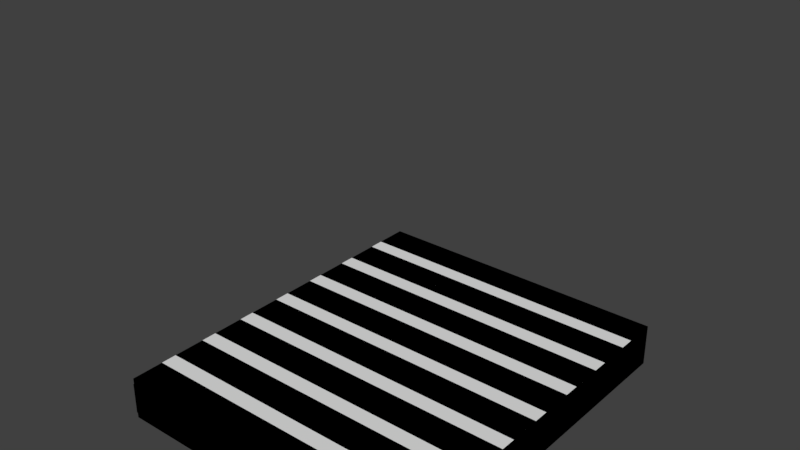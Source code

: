 # Source: boxloader_pallet3.blend  (saved by Blender 2.78.0; exported with 4.5.12 LTS)
import bpy
from mathutils import Matrix  # noqa: F401  (used for matrix-valued properties, if any)

bpy.ops.wm.read_factory_settings(use_empty=True)
scene = bpy.context.scene
scene.name = 'Scene'

# ---- collections
col_collection_1 = bpy.data.collections.new('Collection 1'); scene.collection.children.link(col_collection_1)
col_collection_2 = bpy.data.collections.new('Collection 2'); scene.collection.children.link(col_collection_2)
col_collection_3 = bpy.data.collections.new('Collection 3'); scene.collection.children.link(col_collection_3)
col_collection_4 = bpy.data.collections.new('Collection 4'); scene.collection.children.link(col_collection_4)
col_collection_5 = bpy.data.collections.new('Collection 5'); scene.collection.children.link(col_collection_5)
col_collection_6 = bpy.data.collections.new('Collection 6'); scene.collection.children.link(col_collection_6)
col_collection_7 = bpy.data.collections.new('Collection 7'); scene.collection.children.link(col_collection_7)

# ---- materials (node trees are filled in below, after node groups)
mat_material_001 = bpy.data.materials.new('Material.001')
mat_material_001.alpha_threshold = 0.0
mat_material_001.use_transparent_shadow = False
mat_material_001.roughness = 0.5
mat_material_003 = bpy.data.materials.new('Material.003')
mat_material_003.alpha_threshold = 0.0
mat_material_003.use_transparent_shadow = False
mat_material_003.roughness = 0.5
mat_material_000 = bpy.data.materials.new('Material.000')
mat_material_000.alpha_threshold = 0.0
mat_material_000.use_transparent_shadow = False
mat_material_000.roughness = 0.5

# ---- material node trees

# ---- world
world_world = bpy.data.worlds.new('World'); scene.world = world_world
world_world.color = (0.05088, 0.05088, 0.05088)
world_world.use_sun_shadow = False
world_world.sun_shadow_jitter_overblur = 0.0
world_world.cycles.sampling_method = 'MANUAL'

# ---- meshes
me_cube_002 = bpy.data.meshes.new('Cube.002')
me_cube_002.from_pydata([(-0.507, -0.6056, 0.1394), (-0.507, -0.4991, 0.1394), (0.507, -0.4991, 0.1394), (0.507, -0.6056, 0.1394), (-0.507, -0.6056, 0.1206), (-0.507, -0.4991, 0.1206), (0.507, -0.4991, 0.1206), (0.507, -0.6056, 0.1206), (0.507, -0.6056, 0.0006136), (0.507, -0.4991, 0.0006136), (-0.507, -0.4991, 0.0006136), (-0.507, -0.6056, 0.0006136), (0.507, -0.6056, 0.01938), (0.507, -0.4991, 0.01938), (-0.507, -0.4991, 0.01938), (-0.507, -0.6056, 0.01938), (-0.507, -0.4472, 0.1394), (-0.507, -0.3407, 0.1394), (0.507, -0.3407, 0.1394), (0.507, -0.4472, 0.1394), (-0.507, -0.4472, 0.1206), (-0.507, -0.3407, 0.1206), (0.507, -0.3407, 0.1206), (0.507, -0.4472, 0.1206), (-0.507, -0.2888, 0.1394), (-0.507, -0.1823, 0.1394), (0.507, -0.1823, 0.1394), (0.507, -0.2888, 0.1394), (-0.507, -0.2888, 0.1206), (-0.507, -0.1823, 0.1206), (0.507, -0.1823, 0.1206), (0.507, -0.2888, 0.1206), (-0.507, -0.1304, 0.1394), (-0.507, -0.02388, 0.1394), (0.507, -0.02388, 0.1394), (0.507, -0.1304, 0.1394), (-0.507, -0.1304, 0.1206), (-0.507, -0.02388, 0.1206), (0.507, -0.02388, 0.1206), (0.507, -0.1304, 0.1206), (-0.507, 0.02804, 0.1394), (-0.507, 0.1345, 0.1394), (0.507, 0.1345, 0.1394), (0.507, 0.02804, 0.1394), (-0.507, 0.02804, 0.1206), (-0.507, 0.1345, 0.1206), (0.507, 0.1345, 0.1206), (0.507, 0.02804, 0.1206), (-0.507, 0.1865, 0.1394), (-0.507, 0.2929, 0.1394), (0.507, 0.2929, 0.1394), (0.507, 0.1865, 0.1394), (-0.507, 0.1865, 0.1206), (-0.507, 0.2929, 0.1206), (0.507, 0.2929, 0.1206), (0.507, 0.1865, 0.1206), (-0.507, 0.3449, 0.1394), (-0.507, 0.4514, 0.1394), (0.507, 0.4514, 0.1394), (0.507, 0.3449, 0.1394), (-0.507, 0.3449, 0.1206), (-0.507, 0.4514, 0.1206), (0.507, 0.4514, 0.1206), (0.507, 0.3449, 0.1206), (-0.507, 0.5013, 0.1394), (-0.507, 0.6078, 0.1394), (0.507, 0.6078, 0.1394), (0.507, 0.5013, 0.1394), (-0.507, 0.5013, 0.1206), (-0.507, 0.6078, 0.1206), (0.507, 0.6078, 0.1206), (0.507, 0.5013, 0.1206), (-0.507, 0.5013, 0.01938), (-0.507, 0.6078, 0.01938), (0.507, 0.6078, 0.01938), (0.507, 0.5013, 0.01938), (-0.507, 0.5013, 0.0006136), (-0.507, 0.6078, 0.0006136), (0.507, 0.6078, 0.0006136), (0.507, 0.5013, 0.0006136), (-0.507, -0.05413, 0.01938), (-0.507, 0.05236, 0.01938), (0.507, 0.05236, 0.01938), (0.507, -0.05413, 0.01938), (-0.507, -0.05413, 0.0006136), (-0.507, 0.05236, 0.0006136), (0.507, 0.05236, 0.0006136), (0.507, -0.05413, 0.0006136), (-0.466, -0.6078, 0.01938), (-0.466, -0.6078, 0.1206), (-0.466, 0.6061, 0.1206), (-0.466, 0.6061, 0.01938), (-0.507, -0.6078, 0.01938), (-0.507, -0.6078, 0.1206), (-0.507, 0.6061, 0.1206), (-0.507, 0.6061, 0.01938), (0.466, 0.6061, 0.01938), (0.466, 0.6061, 0.1206), (0.466, -0.6078, 0.1206), (0.466, -0.6078, 0.01938), (0.507, 0.6061, 0.01938), (0.507, 0.6061, 0.1206), (0.507, -0.6078, 0.1206), (0.507, -0.6078, 0.01938), (-0.02039, 0.6061, 0.01938), (-0.02039, 0.6061, 0.1206), (-0.02039, -0.6078, 0.1206), (-0.02039, -0.6078, 0.01938), (0.02061, 0.6061, 0.01938), (0.02061, 0.6061, 0.1206), (0.02061, -0.6078, 0.1206), (0.02061, -0.6078, 0.01938)], [], [(4, 0, 1, 5), (5, 1, 2, 6), (6, 2, 3, 7), (7, 3, 0, 4), (0, 3, 2, 1), (7, 4, 5, 6), (15, 12, 13, 14), (9, 13, 12, 8), (10, 14, 13, 9), (8, 11, 10, 9), (8, 12, 15, 11), (11, 15, 14, 10), (20, 16, 17, 21), (21, 17, 18, 22), (22, 18, 19, 23), (23, 19, 16, 20), (16, 19, 18, 17), (23, 20, 21, 22), (28, 24, 25, 29), (29, 25, 26, 30), (30, 26, 27, 31), (31, 27, 24, 28), (24, 27, 26, 25), (31, 28, 29, 30), (36, 32, 33, 37), (37, 33, 34, 38), (38, 34, 35, 39), (39, 35, 32, 36), (32, 35, 34, 33), (39, 36, 37, 38), (44, 40, 41, 45), (45, 41, 42, 46), (46, 42, 43, 47), (47, 43, 40, 44), (40, 43, 42, 41), (47, 44, 45, 46), (52, 48, 49, 53), (53, 49, 50, 54), (54, 50, 51, 55), (55, 51, 48, 52), (48, 51, 50, 49), (55, 52, 53, 54), (60, 56, 57, 61), (61, 57, 58, 62), (62, 58, 59, 63), (63, 59, 56, 60), (56, 59, 58, 57), (63, 60, 61, 62), (68, 64, 65, 69), (69, 65, 66, 70), (70, 66, 67, 71), (71, 67, 64, 68), (64, 67, 66, 65), (71, 68, 69, 70), (76, 72, 73, 77), (77, 73, 74, 78), (78, 74, 75, 79), (79, 75, 72, 76), (72, 75, 74, 73), (79, 76, 77, 78), (84, 80, 81, 85), (85, 81, 82, 86), (86, 82, 83, 87), (87, 83, 80, 84), (80, 83, 82, 81), (87, 84, 85, 86), (92, 88, 89, 93), (93, 89, 90, 94), (94, 90, 91, 95), (95, 91, 88, 92), (88, 91, 90, 89), (95, 92, 93, 94), (103, 100, 101, 102), (97, 101, 100, 96), (98, 102, 101, 97), (96, 99, 98, 97), (96, 100, 103, 99), (99, 103, 102, 98), (111, 108, 109, 110), (105, 109, 108, 104), (106, 110, 109, 105), (104, 107, 106, 105), (104, 108, 111, 107), (107, 111, 110, 106)])
_uv = me_cube_002.uv_layers.new(name='UVMap')
_uv.uv.foreach_set('vector', [0.6389, 0.4518, 0.6389, 0.426, 0.785, 0.426, 0.785, 0.4518, 0.5, 0.5644, 0.5, 0.5387, 2.165, 0.5387, 2.165, 0.5644, 0.6389, 0.4776, 0.6389, 0.4518, 0.785, 0.4518, 0.785, 0.4776, 0.5, 0.7707, 0.5, 0.7449, 2.165, 0.7449, 2.165, 0.7707, -1.165, -1.053, 0.5, -1.053, 0.5, -0.9065, -1.165, -0.9065, 0.5, -0.3213, -1.165, -0.3213, -1.165, -0.4676, 0.5, -0.4676, -1.165, -0.9065, 0.5, -0.9065, 0.5, -0.7602, -1.165, -0.7602, 0.785, 0.3182, 0.785, 0.3439, 0.6389, 0.3439, 0.6389, 0.3182, 2.165, 1.028, 2.165, 1.054, 0.5, 1.054, 0.5, 1.028, 0.5, -0.1751, -1.165, -0.1751, -1.165, -0.3213, 0.5, -0.3213, 0.5, 0.7964, 0.5, 0.7707, 2.165, 0.7707, 2.165, 0.7964, 0.6389, 0.3182, 0.6389, 0.2924, 0.785, 0.2924, 0.785, 0.3182, 0.7922, 0.1282, 0.7922, 0.154, 0.6461, 0.154, 0.6461, 0.1282, 0.5, 0.5902, 0.5, 0.5644, 2.165, 0.5644, 2.165, 0.5902, 0.5, 0.2571, 0.5, 0.2313, 0.6461, 0.2313, 0.6461, 0.2571, 0.5, 0.8222, 0.5, 0.7964, 2.165, 0.7964, 2.165, 0.8222, -1.165, -0.7602, 0.5, -0.7602, 0.5, -0.6139, -1.165, -0.6139, 0.5, 0.9951, -1.165, 0.9951, -1.165, 0.8489, 0.5, 0.8489, 0.6461, 0.1282, 0.6461, 0.154, 0.5, 0.154, 0.5, 0.1282, 0.5, 0.616, 0.5, 0.5902, 2.165, 0.5902, 2.165, 0.616, 0.7922, 0.2313, 0.7922, 0.2571, 0.6461, 0.2571, 0.6461, 0.2313, 0.5, 0.848, 0.5, 0.8222, 2.165, 0.8222, 2.165, 0.848, -1.165, 0.1175, 0.5, 0.1175, 0.5, 0.2638, -1.165, 0.2638, -1.165, 1.873, 0.5, 1.873, 0.5, 2.019, -1.165, 2.019, 0.7922, 0.1798, 0.7922, 0.2055, 0.6461, 0.2055, 0.6461, 0.1798, 0.5, 0.6418, 0.5, 0.616, 2.165, 0.616, 2.165, 0.6418, 0.6461, 0.1798, 0.6461, 0.154, 0.7922, 0.154, 0.7922, 0.1798, 0.5, 0.8738, 0.5, 0.848, 2.165, 0.848, 2.165, 0.8738, 0.5, 1.288, -1.165, 1.288, -1.165, 1.141, 0.5, 1.141, 0.5, 0.1175, -1.165, 0.1175, -1.165, -0.02879, 0.5, -0.02879, 0.6461, 0.2313, 0.6461, 0.2055, 0.7922, 0.2055, 0.7922, 0.2313, 0.5, 0.6675, 0.5, 0.6418, 2.165, 0.6418, 2.165, 0.6675, 0.6461, 0.154, 0.6461, 0.1798, 0.5, 0.1798, 0.5, 0.154, 0.5, 0.8995, 0.5, 0.8738, 2.165, 0.8738, 2.165, 0.8995, 0.5, 1.58, -1.165, 1.58, -1.165, 1.434, 0.5, 1.434, -1.165, 1.288, 0.5, 1.288, 0.5, 1.434, -1.165, 1.434, 0.785, 0.2666, 0.785, 0.2924, 0.6389, 0.2924, 0.6389, 0.2666, 0.5, 0.6933, 0.5, 0.6675, 2.165, 0.6675, 2.165, 0.6933, 0.5, 0.2313, 0.5, 0.2055, 0.6461, 0.2055, 0.6461, 0.2313, 0.5, 0.9253, 0.5, 0.8995, 2.165, 0.8995, 2.165, 0.9253, -1.165, 0.2638, 0.5, 0.2638, 0.5, 0.41, -1.165, 0.41, 0.5, 0.7026, -1.165, 0.7026, -1.165, 0.5563, 0.5, 0.5563, 0.6389, 0.3697, 0.6389, 0.3439, 0.785, 0.3439, 0.785, 0.3697, 0.5, 0.7191, 0.5, 0.6933, 2.165, 0.6933, 2.165, 0.7191, 0.7922, 0.1024, 0.7922, 0.1282, 0.6461, 0.1282, 0.6461, 0.1024, 0.5, 0.9511, 0.5, 0.9253, 2.165, 0.9253, 2.165, 0.9511, -1.165, -0.6139, 0.5, -0.6139, 0.5, -0.4676, -1.165, -0.4676, 0.5, 1.141, -1.165, 1.141, -1.165, 0.9951, 0.5, 0.9951, 0.6461, 0.1024, 0.6461, 0.07665, 0.7922, 0.07665, 0.7922, 0.1024, 0.5, 0.7449, 0.5, 0.7191, 2.165, 0.7191, 2.165, 0.7449, 0.5, 0.1282, 0.5, 0.1024, 0.6461, 0.1024, 0.6461, 0.1282, 0.5, 0.9769, 0.5, 0.9511, 2.165, 0.9511, 2.165, 0.9769, 0.5, 1.727, -1.165, 1.727, -1.165, 1.58, 0.5, 1.58, 0.5, -0.02879, -1.165, -0.02879, -1.165, -0.1751, 0.5, -0.1751, 0.5, 0.1024, 0.5, 0.07665, 0.6461, 0.07665, 0.6461, 0.1024, 2.165, 1.054, 2.165, 1.08, 0.5, 1.08, 0.5, 1.054, 0.785, 0.3955, 0.785, 0.4213, 0.6389, 0.4213, 0.6389, 0.3955, 0.5, 1.003, 0.5, 0.9769, 2.165, 0.9769, 2.165, 1.003, 0.5, 1.873, -1.165, 1.873, -1.165, 1.727, 0.5, 1.727, -1.165, 2.019, 0.5, 2.019, 0.5, 2.165, -1.165, 2.165, 0.6461, 0.1798, 0.6461, 0.2055, 0.5, 0.2055, 0.5, 0.1798, 2.165, 1.08, 2.165, 1.106, 0.5, 1.106, 0.5, 1.08, 0.6389, 0.3955, 0.6389, 0.3697, 0.785, 0.3697, 0.785, 0.3955, 0.5, 1.028, 0.5, 1.003, 2.165, 1.003, 2.165, 1.028, -1.165, 0.41, 0.5, 0.41, 0.5, 0.5563, -1.165, 0.5563, 0.5, 0.8489, -1.165, 0.8489, -1.165, 0.7026, 0.5, 0.7026, 0.7778, 0.4824, 0.7778, 0.5387, 0.6389, 0.5387, 0.6389, 0.4824, 2.165, 1.106, 2.165, 1.162, 0.5, 1.162, 0.5, 1.106, 0.5, 0.5387, 0.5, 0.4824, 0.6389, 0.4824, 0.6389, 0.5387, 0.5, -1.165, 0.5, -1.109, -1.165, -1.109, -1.165, -1.165, 2.165, 1.609, 0.5, 1.609, 0.5, 1.47, 2.165, 1.47, 0.5, 1.887, 2.165, 1.887, 2.165, 2.026, 0.5, 2.026, 0.5, 1.609, 2.165, 1.609, 2.165, 1.748, 0.5, 1.748, 0.6389, 0.426, 0.6389, 0.4824, 0.5, 0.4824, 0.5, 0.426, 2.165, 1.162, 2.165, 1.218, 0.5, 1.218, 0.5, 1.162, 0.5, 2.026, 2.165, 2.026, 2.165, 2.165, 0.5, 2.165, 0.5, -1.109, 0.5, -1.053, -1.165, -1.053, -1.165, -1.109, 0.6389, 0.2571, 0.6389, 0.3134, 0.5, 0.3134, 0.5, 0.2571, 0.5, 1.748, 2.165, 1.748, 2.165, 1.887, 0.5, 1.887, 0.6389, 0.3697, 0.6389, 0.426, 0.5, 0.426, 0.5, 0.3697, 2.165, 1.275, 2.165, 1.331, 0.5, 1.331, 0.5, 1.275, 0.5, 1.331, 2.165, 1.331, 2.165, 1.47, 0.5, 1.47, 2.165, 1.218, 2.165, 1.275, 0.5, 1.275, 0.5, 1.218, 0.6389, 0.3134, 0.6389, 0.3697, 0.5, 0.3697, 0.5, 0.3134])
me_cube_002.materials.append(mat_material_001)
me_cube_002.use_remesh_preserve_volume = False
me_cube_002.use_remesh_preserve_attributes = False
me_cube_002.use_mirror_vertex_groups = False
me_cube_002.update()
me_cube_007 = bpy.data.meshes.new('Cube.007')
me_cube_007.from_pydata([(-0.507, -0.6056, 0.1394), (-0.507, -0.4991, 0.1394), (0.507, -0.4991, 0.1394), (0.507, -0.6056, 0.1394), (-0.507, -0.6056, 0.1206), (-0.507, -0.4991, 0.1206), (0.507, -0.4991, 0.1206), (0.507, -0.6056, 0.1206), (0.507, -0.6056, 0.0006136), (0.507, -0.4991, 0.0006136), (-0.507, -0.4991, 0.0006136), (-0.507, -0.6056, 0.0006136), (0.507, -0.6056, 0.01938), (0.507, -0.4991, 0.01938), (-0.507, -0.4991, 0.01938), (-0.507, -0.6056, 0.01938), (-0.507, -0.4472, 0.1394), (-0.507, -0.3407, 0.1394), (0.507, -0.3407, 0.1394), (0.507, -0.4472, 0.1394), (-0.507, -0.4472, 0.1206), (-0.507, -0.3407, 0.1206), (0.507, -0.3407, 0.1206), (0.507, -0.4472, 0.1206), (-0.507, -0.2888, 0.1394), (-0.507, -0.1823, 0.1394), (0.507, -0.1823, 0.1394), (0.507, -0.2888, 0.1394), (-0.507, -0.2888, 0.1206), (-0.507, -0.1823, 0.1206), (0.507, -0.1823, 0.1206), (0.507, -0.2888, 0.1206), (-0.507, -0.1304, 0.1394), (-0.507, -0.02388, 0.1394), (0.507, -0.02388, 0.1394), (0.507, -0.1304, 0.1394), (-0.507, -0.1304, 0.1206), (-0.507, -0.02388, 0.1206), (0.507, -0.02388, 0.1206), (0.507, -0.1304, 0.1206), (-0.507, 0.02804, 0.1394), (-0.507, 0.1345, 0.1394), (0.507, 0.1345, 0.1394), (0.507, 0.02804, 0.1394), (-0.507, 0.02804, 0.1206), (-0.507, 0.1345, 0.1206), (0.507, 0.1345, 0.1206), (0.507, 0.02804, 0.1206), (-0.507, 0.1865, 0.1394), (-0.507, 0.2929, 0.1394), (0.507, 0.2929, 0.1394), (0.507, 0.1865, 0.1394), (-0.507, 0.1865, 0.1206), (-0.507, 0.2929, 0.1206), (0.507, 0.2929, 0.1206), (0.507, 0.1865, 0.1206), (-0.507, 0.3449, 0.1394), (-0.507, 0.4514, 0.1394), (0.507, 0.4514, 0.1394), (0.507, 0.3449, 0.1394), (-0.507, 0.3449, 0.1206), (-0.507, 0.4514, 0.1206), (0.507, 0.4514, 0.1206), (0.507, 0.3449, 0.1206), (-0.507, 0.5013, 0.1394), (-0.507, 0.6078, 0.1394), (0.507, 0.6078, 0.1394), (0.507, 0.5013, 0.1394), (-0.507, 0.5013, 0.1206), (-0.507, 0.6078, 0.1206), (0.507, 0.6078, 0.1206), (0.507, 0.5013, 0.1206), (-0.507, 0.5013, 0.01938), (-0.507, 0.6078, 0.01938), (0.507, 0.6078, 0.01938), (0.507, 0.5013, 0.01938), (-0.507, 0.5013, 0.0006136), (-0.507, 0.6078, 0.0006136), (0.507, 0.6078, 0.0006136), (0.507, 0.5013, 0.0006136), (-0.507, -0.05413, 0.01938), (-0.507, 0.05236, 0.01938), (0.507, 0.05236, 0.01938), (0.507, -0.05413, 0.01938), (-0.507, -0.05413, 0.0006136), (-0.507, 0.05236, 0.0006136), (0.507, 0.05236, 0.0006136), (0.507, -0.05413, 0.0006136), (-0.466, -0.6078, 0.01938), (-0.466, -0.6078, 0.1206), (-0.466, 0.6061, 0.1206), (-0.466, 0.6061, 0.01938), (-0.507, -0.6078, 0.01938), (-0.507, -0.6078, 0.1206), (-0.507, 0.6061, 0.1206), (-0.507, 0.6061, 0.01938), (0.466, 0.6061, 0.01938), (0.466, 0.6061, 0.1206), (0.466, -0.6078, 0.1206), (0.466, -0.6078, 0.01938), (0.507, 0.6061, 0.01938), (0.507, 0.6061, 0.1206), (0.507, -0.6078, 0.1206), (0.507, -0.6078, 0.01938), (-0.02039, 0.6061, 0.01938), (-0.02039, 0.6061, 0.1206), (-0.02039, -0.6078, 0.1206), (-0.02039, -0.6078, 0.01938), (0.02061, 0.6061, 0.01938), (0.02061, 0.6061, 0.1206), (0.02061, -0.6078, 0.1206), (0.02061, -0.6078, 0.01938)], [], [(0, 5, 4), (1, 6, 5), (2, 7, 6), (3, 4, 7), (3, 1, 0), (4, 6, 7), (12, 14, 15), (13, 8, 9), (14, 9, 10), (11, 9, 8), (12, 11, 8), (15, 10, 11), (16, 21, 20), (17, 22, 21), (18, 23, 22), (19, 20, 23), (19, 17, 16), (20, 22, 23), (24, 29, 28), (25, 30, 29), (26, 31, 30), (27, 28, 31), (27, 25, 24), (28, 30, 31), (32, 37, 36), (33, 38, 37), (34, 39, 38), (35, 36, 39), (35, 33, 32), (36, 38, 39), (40, 45, 44), (41, 46, 45), (42, 47, 46), (43, 44, 47), (43, 41, 40), (44, 46, 47), (48, 53, 52), (49, 54, 53), (50, 55, 54), (51, 52, 55), (51, 49, 48), (52, 54, 55), (56, 61, 60), (57, 62, 61), (58, 63, 62), (59, 60, 63), (59, 57, 56), (60, 62, 63), (64, 69, 68), (65, 70, 69), (66, 71, 70), (67, 68, 71), (67, 65, 64), (68, 70, 71), (72, 77, 76), (73, 78, 77), (74, 79, 78), (75, 76, 79), (75, 73, 72), (76, 78, 79), (80, 85, 84), (81, 86, 85), (82, 87, 86), (83, 84, 87), (83, 81, 80), (84, 86, 87), (88, 93, 92), (89, 94, 93), (90, 95, 94), (95, 88, 92), (91, 89, 88), (92, 94, 95), (100, 102, 103), (101, 96, 97), (102, 97, 98), (99, 97, 96), (96, 103, 99), (103, 98, 99), (108, 110, 111), (109, 104, 105), (110, 105, 106), (107, 105, 104), (104, 111, 107), (111, 106, 107), (0, 1, 5), (1, 2, 6), (2, 3, 7), (3, 0, 4), (3, 2, 1), (4, 5, 6), (12, 13, 14), (13, 12, 8), (14, 13, 9), (11, 10, 9), (12, 15, 11), (15, 14, 10), (16, 17, 21), (17, 18, 22), (18, 19, 23), (19, 16, 20), (19, 18, 17), (20, 21, 22), (24, 25, 29), (25, 26, 30), (26, 27, 31), (27, 24, 28), (27, 26, 25), (28, 29, 30), (32, 33, 37), (33, 34, 38), (34, 35, 39), (35, 32, 36), (35, 34, 33), (36, 37, 38), (40, 41, 45), (41, 42, 46), (42, 43, 47), (43, 40, 44), (43, 42, 41), (44, 45, 46), (48, 49, 53), (49, 50, 54), (50, 51, 55), (51, 48, 52), (51, 50, 49), (52, 53, 54), (56, 57, 61), (57, 58, 62), (58, 59, 63), (59, 56, 60), (59, 58, 57), (60, 61, 62), (64, 65, 69), (65, 66, 70), (66, 67, 71), (67, 64, 68), (67, 66, 65), (68, 69, 70), (72, 73, 77), (73, 74, 78), (74, 75, 79), (75, 72, 76), (75, 74, 73), (76, 77, 78), (80, 81, 85), (81, 82, 86), (82, 83, 87), (83, 80, 84), (83, 82, 81), (84, 85, 86), (88, 89, 93), (89, 90, 94), (90, 91, 95), (95, 91, 88), (91, 90, 89), (92, 93, 94), (100, 101, 102), (101, 100, 96), (102, 101, 97), (99, 98, 97), (96, 100, 103), (103, 102, 98), (108, 109, 110), (109, 108, 104), (110, 109, 105), (107, 106, 105), (104, 108, 111), (111, 110, 106)])
me_cube_007.use_remesh_preserve_volume = False
me_cube_007.use_remesh_preserve_attributes = False
me_cube_007.use_mirror_vertex_groups = False
me_cube_007.update()
me_cube_000 = bpy.data.meshes.new('Cube.000')
me_cube_000.from_pydata([(-0.507, -0.6056, 0.1294), (0.507, -0.6056, 0.1294), (0.507, -0.6056, 0.0006136), (-0.507, -0.6056, 0.0006136), (-0.507, 0.6078, 0.1294), (0.507, 0.6078, 0.1294), (-0.507, 0.6078, 0.0006136), (0.507, 0.6078, 0.0006136)], [], [(0, 3, 2, 1), (6, 3, 0, 4), (7, 5, 1, 2), (1, 5, 4, 0), (3, 6, 7, 2), (5, 7, 6, 4)])
me_cube_000.use_remesh_preserve_volume = False
me_cube_000.use_remesh_preserve_attributes = False
me_cube_000.use_mirror_vertex_groups = False
me_cube_000.update()
me_cube_003 = bpy.data.meshes.new('Cube.003')
me_cube_003.from_pydata([(-0.507, -0.6056, 0.1294), (0.507, -0.6056, 0.1294), (0.507, -0.6056, 0.0006136), (-0.507, -0.6056, 0.0006136), (-0.507, 0.6078, 0.1294), (0.507, 0.6078, 0.1294), (-0.507, 0.6078, 0.0006136), (0.507, 0.6078, 0.0006136)], [], [(0, 3, 2, 1), (6, 3, 0, 4), (7, 5, 1, 2), (1, 5, 4, 0), (3, 6, 7, 2), (5, 7, 6, 4)])
me_cube_003.use_remesh_preserve_volume = False
me_cube_003.use_remesh_preserve_attributes = False
me_cube_003.use_mirror_vertex_groups = False
me_cube_003.update()
me_cube_001 = bpy.data.meshes.new('Cube.001')
me_cube_001.from_pydata([(-0.507, -0.6056, 0.1394), (-0.507, -0.6056, 0.0006136), (0.507, 0.6078, 1.139)], [], [])
me_cube_001.use_remesh_preserve_volume = False
me_cube_001.use_remesh_preserve_attributes = False
me_cube_001.use_mirror_vertex_groups = False
me_cube_001.update()
me_cube_004 = bpy.data.meshes.new('Cube.004')
me_cube_004.from_pydata([(-0.507, -0.6056, 0.1294), (0.507, -0.6056, 0.1294), (0.507, -0.6056, 0.0006136), (-0.507, -0.6056, 0.0006136), (-0.507, 0.6078, 0.1294), (0.507, 0.6078, 0.1294), (-0.507, 0.6078, 0.0006136), (0.507, 0.6078, 0.0006136)], [], [(0, 3, 2, 1), (6, 3, 0, 4), (7, 5, 1, 2), (1, 5, 4, 0), (3, 6, 7, 2), (5, 7, 6, 4)])
me_cube_004.materials.append(mat_material_003)
me_cube_004.use_remesh_preserve_volume = False
me_cube_004.use_remesh_preserve_attributes = False
me_cube_004.use_mirror_vertex_groups = False
me_cube_004.update()
me_cube_006 = bpy.data.meshes.new('Cube.006')
me_cube_006.from_pydata([(-0.507, -0.6056, 0.1394), (0.507, -0.6056, 0.1394), (-0.507, 0.6078, 0.1394), (0.507, 0.6078, 0.1394)], [], [(1, 3, 2, 0)])
me_cube_006.materials.append(mat_material_000)
me_cube_006.use_remesh_preserve_volume = False
me_cube_006.use_remesh_preserve_attributes = False
me_cube_006.use_mirror_vertex_groups = False
me_cube_006.update()

# ---- objects
ob_pallet = bpy.data.objects.new('pallet', me_cube_002)
ob_pallet_005 = bpy.data.objects.new('pallet.005', me_cube_007)
ob_pallet_001 = bpy.data.objects.new('pallet.001', me_cube_000)
ob_pallet_003 = bpy.data.objects.new('pallet.003', me_cube_003)
ob_pallet_002 = bpy.data.objects.new('pallet.002', me_cube_001)
ob_pallet_004 = bpy.data.objects.new('pallet.004', me_cube_004)
ob_pallet_006 = bpy.data.objects.new('pallet.006', me_cube_006)

# ---- transforms, parenting, visibility, modifiers, constraints
ob_pallet.location = (0.0, 0.0, 0.0)
ob_pallet.color = (0.8, 0.8, 0.8, 1.0)
ob_pallet.lineart.crease_threshold = 0.0
ob_pallet_005.location = (0.0, 0.0, 0.0)
ob_pallet_005.color = (0.8, 0.8, 0.8, 1.0)
ob_pallet_005.lineart.crease_threshold = 0.0
ob_pallet_001.location = (0.0, 0.0, 0.0)
ob_pallet_001.color = (0.8, 0.8, 0.8, 1.0)
ob_pallet_001.lineart.crease_threshold = 0.0
_vg = ob_pallet_001.vertex_groups.new(name='Component0')
ob_pallet_003.location = (0.0, 0.0, 0.0)
ob_pallet_003.color = (0.8, 0.8, 0.8, 1.0)
ob_pallet_003.lineart.crease_threshold = 0.0
_vg = ob_pallet_003.vertex_groups.new(name='Component0')
ob_pallet_002.location = (0.0, 0.0, 0.0)
ob_pallet_002.color = (0.8, 0.8, 0.8, 1.0)
ob_pallet_002.lineart.crease_threshold = 0.0
_vg = ob_pallet_002.vertex_groups.new(name='BBox_Base0')
_vg = ob_pallet_002.vertex_groups.new(name='BBox_Base1')
_vg = ob_pallet_002.vertex_groups.new(name='BBox_Corner_1m')
ob_pallet_004.location = (0.0, 0.0, 0.0)
ob_pallet_004.color = (0.8, 0.8, 0.8, 1.0)
ob_pallet_004.lineart.crease_threshold = 0.0
_vg = ob_pallet_004.vertex_groups.new(name='Component0')
ob_pallet_006.location = (0.0, 0.0, 0.0)
ob_pallet_006.color = (0.8, 0.8, 0.8, 1.0)
ob_pallet_006.lineart.crease_threshold = 0.0
_vg = ob_pallet_006.vertex_groups.new(name='Component0')

# ---- collection membership
col_collection_1.objects.link(ob_pallet)
col_collection_2.objects.link(ob_pallet_005)
col_collection_3.objects.link(ob_pallet_001)
col_collection_4.objects.link(ob_pallet_003)
col_collection_5.objects.link(ob_pallet_002)
col_collection_6.objects.link(ob_pallet_004)
col_collection_7.objects.link(ob_pallet_006)

# ---- scene / render settings (as saved in the file)
scene.frame_start = 1; scene.frame_end = 250; scene.frame_set(1)
scene.render.engine = 'BLENDER_EEVEE_NEXT'
scene.render.resolution_percentage = 50
scene.render.dither_intensity = 0.0
scene.cycles.use_denoising = False
scene.cycles.samples = 128
scene.cycles.sampling_pattern = 'TABULATED_SOBOL'
scene.cycles.light_sampling_threshold = 0.0
scene.cycles.use_adaptive_sampling = False
scene.cycles.use_light_tree = False
scene.cycles.blur_glossy = 0.0
scene.cycles.sample_clamp_indirect = 0.0
scene.view_settings.view_transform = 'Standard'
bpy.context.view_layer.update()

# ---- added for rendering (the .blend has no active camera and no usable light): camera, sun
cam_auto = bpy.data.cameras.new('AutoCamera')
cam_auto.lens = 50.0
cam_auto.sensor_width = 36.0
cam_auto.clip_end = 1000.0
ob_auto_camera = bpy.data.objects.new('AutoCamera', cam_auto)
scene.collection.objects.link(ob_auto_camera)
ob_auto_camera.location = (1.80424, -2.16509, 2.01339)
ob_auto_camera.rotation_euler = (1.09748, -7.21219e-08, 0.694738)
scene.camera = ob_auto_camera
light_auto_sun = bpy.data.lights.new('AutoSun', 'SUN')
light_auto_sun.energy = 3.0
light_auto_sun.angle = 0.0523599
ob_auto_sun = bpy.data.objects.new('AutoSun', light_auto_sun)
scene.collection.objects.link(ob_auto_sun)
ob_auto_sun.rotation_euler = (0.872665, 0.174533, 0.523599)
bpy.context.view_layer.update()
